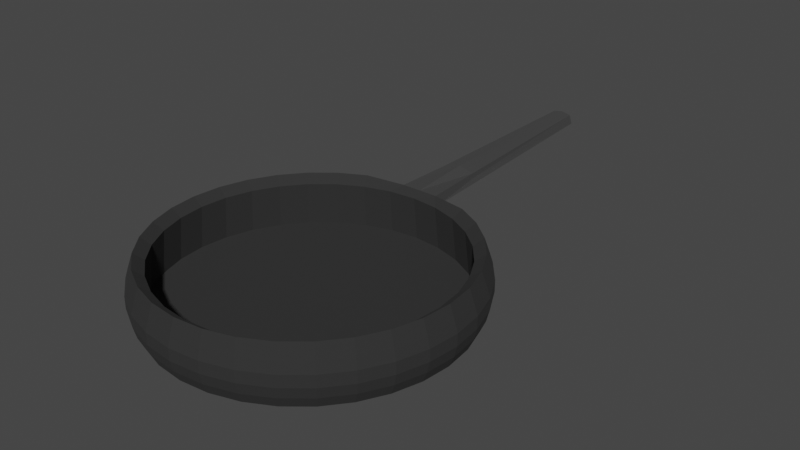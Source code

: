 # Source: pan.blend  (saved by Blender 2.92.15; exported with 4.5.12 LTS)
import bpy
from mathutils import Matrix  # noqa: F401  (used for matrix-valued properties, if any)

bpy.ops.wm.read_factory_settings(use_empty=True)
scene = bpy.context.scene
scene.name = 'Scene'

# ---- collections
col_collection = bpy.data.collections.new('Collection'); scene.collection.children.link(col_collection)

# ---- materials (node trees are filled in below, after node groups)
mat_material_001 = bpy.data.materials.new('Material.001')
mat_material_001.use_transparent_shadow = False
mat_pan = bpy.data.materials.new('pan')
mat_pan.use_transparent_shadow = False

# ---- material node trees
mat_material_001.use_nodes = True; mat_material_001.node_tree.nodes.clear()
_N = mat_material_001.node_tree.nodes; _L = mat_material_001.node_tree.links
n0 = _N.new('ShaderNodeBsdfPrincipled'); n0.name = 'Principled BSDF'; n0.location = (10, 300)
n0.distribution = 'GGX'
n0.subsurface_method = 'BURLEY'
n0.inputs[0].default_value = (0.363, 0.363, 0.363, 1.0)
n0.inputs[1].default_value = 1.0
n0.inputs[3].default_value = 1.45
n0.inputs[27].default_value = (0.0, 0.0, 0.0, 1.0)
n0.inputs[28].default_value = 1.0
n1 = _N.new('ShaderNodeOutputMaterial'); n1.name = 'Material Output'; n1.location = (300, 300)
_L.new(n0.outputs[0], n1.inputs[0])
n1.is_active_output = True
mat_pan.use_nodes = True; mat_pan.node_tree.nodes.clear()
_N = mat_pan.node_tree.nodes; _L = mat_pan.node_tree.links
n0 = _N.new('ShaderNodeBsdfPrincipled'); n0.name = 'Principled BSDF'; n0.location = (10, 300)
n0.distribution = 'GGX'
n0.subsurface_method = 'BURLEY'
n0.inputs[0].default_value = (0.02451, 0.02451, 0.02451, 1.0)
n0.inputs[2].default_value = 1.0
n0.inputs[3].default_value = 1.45
n0.inputs[27].default_value = (0.0, 0.0, 0.0, 1.0)
n0.inputs[28].default_value = 1.0
n1 = _N.new('ShaderNodeOutputMaterial'); n1.name = 'Material Output'; n1.location = (300, 300)
_L.new(n0.outputs[0], n1.inputs[0])
n1.is_active_output = True

# ---- world
world_world = bpy.data.worlds.new('World'); scene.world = world_world
world_world.use_nodes = True; world_world.node_tree.nodes.clear()
_N = world_world.node_tree.nodes; _L = world_world.node_tree.links
n0 = _N.new('ShaderNodeOutputWorld'); n0.name = 'World Output'; n0.location = (300, 300)
n1 = _N.new('ShaderNodeBackground'); n1.name = 'Background'; n1.location = (10, 300)
n1.inputs[0].default_value = (0.05088, 0.05088, 0.05088, 1.0)
_L.new(n1.outputs[0], n0.inputs[0])
n0.is_active_output = True
world_world.color = (0.05088, 0.05088, 0.05088)
world_world.use_sun_shadow = False
world_world.sun_shadow_jitter_overblur = 0.0

# ---- meshes
me_cylinder = bpy.data.meshes.new('Cylinder')
me_cylinder.from_pydata([(0.0, 1.0, -0.1944), (0.1951, 0.9808, -0.1944), (0.1286, 0.9861, 0.9559), (0.3827, 0.9239, -0.1944), (0.3827, 0.9239, 1.0), (0.5556, 0.8315, -0.1944), (0.5556, 0.8315, 1.0), (0.7071, 0.7071, -0.1944), (0.7071, 0.7071, 1.0), (0.8315, 0.5556, -0.1944), (0.8315, 0.5556, 1.0), (0.9239, 0.3827, -0.1944), (0.9239, 0.3827, 1.0), (0.9808, 0.1951, -0.1944), (0.9808, 0.1951, 1.0), (1.0, 7.55e-08, -0.1944), (1.0, 7.55e-08, 1.0), (0.9808, -0.1951, -0.1944), (0.9808, -0.1951, 1.0), (0.9239, -0.3827, -0.1944), (0.9239, -0.3827, 1.0), (0.8315, -0.5556, -0.1944), (0.8315, -0.5556, 1.0), (0.7071, -0.7071, -0.1944), (0.7071, -0.7071, 1.0), (0.5556, -0.8315, -0.1944), (0.5556, -0.8315, 1.0), (0.3827, -0.9239, -0.1944), (0.3827, -0.9239, 1.0), (0.1951, -0.9808, -0.1944), (0.1951, -0.9808, 1.0), (-3.258e-07, -1.0, -0.1944), (-3.258e-07, -1.0, 1.0), (-0.1951, -0.9808, -0.1944), (-0.1951, -0.9808, 1.0), (-0.3827, -0.9239, -0.1944), (-0.3827, -0.9239, 1.0), (-0.5556, -0.8315, -0.1944), (-0.5556, -0.8315, 1.0), (-0.7071, -0.7071, -0.1944), (-0.7071, -0.7071, 1.0), (-0.8315, -0.5556, -0.1944), (-0.8315, -0.5556, 1.0), (-0.9239, -0.3827, -0.1944), (-0.9239, -0.3827, 1.0), (-0.9808, -0.1951, -0.1944), (-0.9808, -0.1951, 1.0), (-1.0, 9.656e-07, -0.1944), (-1.0, 9.656e-07, 1.0), (-0.9808, 0.1951, -0.1944), (-0.9808, 0.1951, 1.0), (-0.9239, 0.3827, -0.1944), (-0.9239, 0.3827, 1.0), (-0.8315, 0.5556, -0.1944), (-0.8315, 0.5556, 1.0), (-0.7071, 0.7071, -0.1944), (-0.7071, 0.7071, 1.0), (-0.5556, 0.8315, -0.1944), (-0.5556, 0.8315, 1.0), (-0.3827, 0.9239, -0.1944), (-0.3827, 0.9239, 1.0), (-0.1951, 0.9808, -0.1944), (-0.1286, 0.9861, 0.9559), (0.1817, 0.9134, 0.8456), (9.529e-09, 0.9312, 0.8456), (0.3564, 0.8604, 0.8456), (0.5174, 0.7743, 0.8456), (0.6585, 0.6585, 0.8456), (0.7743, 0.5174, 0.8456), (0.8604, 0.3564, 0.8456), (0.9134, 0.1817, 0.8456), (0.9312, 9.047e-08, 0.8456), (0.9134, -0.1817, 0.8456), (0.8604, -0.3564, 0.8456), (0.7743, -0.5174, 0.8456), (0.6585, -0.6585, 0.8456), (0.5174, -0.7743, 0.8456), (0.3564, -0.8604, 0.8456), (0.1817, -0.9134, 0.8456), (-2.939e-07, -0.9312, 0.8456), (-0.1817, -0.9134, 0.8456), (-0.3564, -0.8604, 0.8456), (-0.5174, -0.7743, 0.8456), (-0.6585, -0.6585, 0.8456), (-0.7743, -0.5174, 0.8456), (-0.8604, -0.3564, 0.8456), (-0.9134, -0.1817, 0.8456), (-0.9312, 9.194e-07, 0.8456), (-0.9134, 0.1817, 0.8456), (-0.8604, 0.3564, 0.8456), (-0.7743, 0.5174, 0.8456), (-0.6585, 0.6585, 0.8456), (-0.5174, 0.7743, 0.8456), (-0.3564, 0.8604, 0.8456), (-0.1817, 0.9134, 0.8456), (0.1879, 0.9447, -0.05074), (-3.777e-09, 0.9632, -0.05074), (0.3686, 0.8898, -0.05074), (0.5351, 0.8008, -0.05074), (0.6811, 0.6811, -0.05074), (0.8008, 0.5351, -0.05074), (0.8898, 0.3686, -0.05074), (0.9447, 0.1879, -0.05074), (0.9632, 8.367e-08, -0.05074), (0.9447, -0.1879, -0.05074), (0.8898, -0.3686, -0.05074), (0.8008, -0.5351, -0.05074), (0.6811, -0.6811, -0.05074), (0.5351, -0.8008, -0.05074), (0.3686, -0.8898, -0.05074), (0.1879, -0.9447, -0.05074), (-3.176e-07, -0.9632, -0.05074), (-0.1879, -0.9447, -0.05074), (-0.3686, -0.8898, -0.05074), (-0.5351, -0.8008, -0.05074), (-0.6811, -0.6811, -0.05074), (-0.8008, -0.5351, -0.05074), (-0.8898, -0.3686, -0.05074), (-0.9447, -0.1879, -0.05074), (-0.9632, 9.41e-07, -0.05074), (-0.9447, 0.1879, -0.05074), (-0.8898, 0.3686, -0.05074), (-0.8008, 0.5351, -0.05074), (-0.6811, 0.6811, -0.05074), (-0.5351, 0.8008, -0.05074), (-0.3686, 0.8898, -0.05074), (-0.1879, 0.9447, -0.05074), (-4.432e-09, 1.032, 0.6851), (0.1327, 1.007, 0.734), (0.3949, 0.9534, 0.7111), (0.5733, 0.8581, 0.7111), (0.7297, 0.7297, 0.7111), (0.8581, 0.5733, 0.7111), (0.9534, 0.3949, 0.7111), (1.012, 0.2013, 0.7111), (1.032, 6.853e-08, 0.7111), (1.012, -0.2013, 0.7111), (0.9534, -0.3949, 0.7111), (0.8581, -0.5733, 0.7111), (0.7297, -0.7297, 0.7111), (0.5733, -0.8581, 0.7111), (0.3949, -0.9534, 0.7111), (0.2013, -1.012, 0.7111), (-3.407e-07, -1.032, 0.7111), (-0.2013, -1.012, 0.7111), (-0.3949, -0.9534, 0.7111), (-0.5733, -0.8581, 0.7111), (-0.7297, -0.7297, 0.7111), (-0.8581, -0.5733, 0.7111), (-0.9534, -0.3949, 0.7111), (-1.012, -0.2013, 0.7111), (-1.032, 9.871e-07, 0.7111), (-1.012, 0.2013, 0.7111), (-0.9534, 0.3949, 0.7111), (-0.8581, 0.5733, 0.7111), (-0.7297, 0.7297, 0.7111), (-0.5733, 0.8581, 0.7111), (-0.3949, 0.9534, 0.7111), (-0.1327, 1.007, 0.734), (0.2054, 1.032, 0.5063), (0.4028, 0.9726, 0.5063), (0.5848, 0.8753, 0.5063), (0.7444, 0.7444, 0.5063), (0.8753, 0.5848, 0.5063), (0.9726, 0.4028, 0.5063), (1.032, 0.2054, 0.5063), (1.053, 6.394e-08, 0.5063), (1.032, -0.2054, 0.5063), (0.9726, -0.4028, 0.5063), (0.8753, -0.5848, 0.5063), (0.7444, -0.7444, 0.5063), (0.5848, -0.8753, 0.5063), (0.4028, -0.9726, 0.5063), (0.2054, -1.032, 0.5063), (-3.498e-07, -1.053, 0.5063), (-0.2054, -1.032, 0.5063), (-0.4029, -0.9726, 0.5063), (-0.5848, -0.8753, 0.5063), (-0.7444, -0.7444, 0.5063), (-0.8753, -0.5848, 0.5063), (-0.9726, -0.4028, 0.5063), (-1.032, -0.2054, 0.5063), (-1.053, 1.001e-06, 0.5063), (-1.032, 0.2054, 0.5063), (-0.9726, 0.4029, 0.5063), (-0.8753, 0.5848, 0.5063), (-0.7444, 0.7444, 0.5063), (-0.5848, 0.8753, 0.5063), (-0.4028, 0.9726, 0.5063), (-0.2054, 1.032, 0.5063), (-6.743e-09, 1.053, 0.5063), (0.2054, 1.032, 0.2627), (0.4028, 0.9726, 0.2627), (0.5848, 0.8753, 0.2627), (0.7444, 0.7444, 0.2627), (0.8753, 0.5848, 0.2627), (0.9726, 0.4028, 0.2627), (1.032, 0.2054, 0.2627), (1.053, 6.394e-08, 0.2627), (1.032, -0.2054, 0.2627), (0.9726, -0.4028, 0.2627), (0.8753, -0.5848, 0.2627), (0.7444, -0.7444, 0.2627), (0.5848, -0.8753, 0.2627), (0.4028, -0.9726, 0.2627), (0.2054, -1.032, 0.2627), (-3.498e-07, -1.053, 0.2627), (-0.2054, -1.032, 0.2627), (-0.4029, -0.9726, 0.2627), (-0.5848, -0.8753, 0.2627), (-0.7444, -0.7444, 0.2627), (-0.8753, -0.5848, 0.2627), (-0.9726, -0.4028, 0.2627), (-1.032, -0.2054, 0.2627), (-1.053, 1.001e-06, 0.2627), (-1.032, 0.2054, 0.2627), (-0.9726, 0.4029, 0.2627), (-0.8753, 0.5848, 0.2627), (-0.7444, 0.7444, 0.2627), (-0.5848, 0.8753, 0.2627), (-0.4028, 0.9726, 0.2627), (-0.2054, 1.032, 0.2627), (-6.743e-09, 1.053, 0.2627), (0.2018, 1.014, 0.03417), (0.3958, 0.9555, 0.03417), (0.5746, 0.86, 0.03417), (0.7313, 0.7313, 0.03417), (0.86, 0.5746, 0.03417), (0.9555, 0.3958, 0.03417), (1.014, 0.2018, 0.03417), (1.034, 6.818e-08, 0.03417), (1.014, -0.2018, 0.03417), (0.9555, -0.3958, 0.03417), (0.86, -0.5746, 0.03417), (0.7313, -0.7313, 0.03417), (0.5746, -0.86, 0.03417), (0.3958, -0.9555, 0.03417), (0.2018, -1.014, 0.03417), (-3.402e-07, -1.034, 0.03417), (-0.2018, -1.014, 0.03417), (-0.3958, -0.9555, 0.03417), (-0.5746, -0.86, 0.03417), (-0.7313, -0.7313, 0.03417), (-0.86, -0.5746, 0.03417), (-0.9555, -0.3958, 0.03417), (-1.014, -0.2018, 0.03417), (-1.034, 9.888e-07, 0.03417), (-1.014, 0.2018, 0.03417), (-0.9555, 0.3958, 0.03417), (-0.86, 0.5746, 0.03417), (-0.7313, 0.7313, 0.03417), (-0.5746, 0.86, 0.03417), (-0.3958, 0.9555, 0.03417), (-0.2018, 1.014, 0.03417), (-3.179e-09, 1.034, 0.03417), (0.06702, 2.642, 1.026), (-0.06702, 2.642, 1.026), (0.08555, 2.642, 0.8407), (-0.08555, 2.642, 0.8407), (7.6e-07, 0.9861, 0.9559), (7.6e-07, 2.642, 1.069), (7.6e-07, 2.642, 0.8407), (0.1071, 1.403, 0.9652), (-0.1071, 1.403, 0.9652), (0.1091, 1.413, 0.86), (-0.1091, 1.413, 0.86), (7.6e-07, 1.403, 1.042)], [], [(128, 2, 4, 129), (129, 4, 6, 130), (130, 6, 8, 131), (131, 8, 10, 132), (132, 10, 12, 133), (133, 12, 14, 134), (134, 14, 16, 135), (135, 16, 18, 136), (136, 18, 20, 137), (137, 20, 22, 138), (138, 22, 24, 139), (139, 24, 26, 140), (140, 26, 28, 141), (141, 28, 30, 142), (142, 30, 32, 143), (143, 32, 34, 144), (144, 34, 36, 145), (145, 36, 38, 146), (146, 38, 40, 147), (147, 40, 42, 148), (148, 42, 44, 149), (149, 44, 46, 150), (150, 46, 48, 151), (151, 48, 50, 152), (152, 50, 52, 153), (153, 52, 54, 154), (154, 54, 56, 155), (155, 56, 58, 156), (156, 58, 60, 157), (40, 38, 82, 83), (157, 60, 62, 158), (0, 1, 3, 5, 7, 9, 11, 13, 15, 17, 19, 21, 23, 25, 27, 29, 31, 33, 35, 37, 39, 41, 43, 45, 47, 49, 51, 53, 55, 57, 59, 61), (78, 77, 109, 110), (58, 56, 91, 92), (14, 12, 69, 70), (32, 30, 78, 79), (50, 48, 87, 88), (6, 4, 65, 66), (24, 22, 74, 75), (42, 40, 83, 84), (60, 58, 92, 93), (16, 14, 70, 71), (34, 32, 79, 80), (52, 50, 88, 89), (8, 6, 66, 67), (26, 24, 75, 76), (44, 42, 84, 85), (62, 60, 93, 94), (18, 16, 71, 72), (36, 34, 80, 81), (54, 52, 89, 90), (10, 8, 67, 68), (28, 26, 76, 77), (46, 44, 85, 86), (62, 94, 64), (64, 63, 2), (20, 18, 72, 73), (38, 36, 81, 82), (56, 54, 90, 91), (12, 10, 68, 69), (30, 28, 77, 78), (48, 46, 86, 87), (4, 2, 63, 65), (22, 20, 73, 74), (95, 96, 126, 125, 124, 123, 122, 121, 120, 119, 118, 117, 116, 115, 114, 113, 112, 111, 110, 109, 108, 107, 106, 105, 104, 103, 102, 101, 100, 99, 98, 97), (65, 63, 95, 97), (92, 91, 123, 124), (79, 78, 110, 111), (66, 65, 97, 98), (93, 92, 124, 125), (80, 79, 111, 112), (67, 66, 98, 99), (94, 93, 125, 126), (81, 80, 112, 113), (68, 67, 99, 100), (64, 94, 126, 96), (82, 81, 113, 114), (69, 68, 100, 101), (83, 82, 114, 115), (70, 69, 101, 102), (84, 83, 115, 116), (71, 70, 102, 103), (85, 84, 116, 117), (72, 71, 103, 104), (86, 85, 117, 118), (73, 72, 104, 105), (87, 86, 118, 119), (74, 73, 105, 106), (88, 87, 119, 120), (75, 74, 106, 107), (89, 88, 120, 121), (76, 75, 107, 108), (90, 89, 121, 122), (77, 76, 108, 109), (63, 64, 96, 95), (91, 90, 122, 123), (189, 158, 127, 190), (188, 157, 158, 189), (187, 156, 157, 188), (186, 155, 156, 187), (185, 154, 155, 186), (184, 153, 154, 185), (183, 152, 153, 184), (182, 151, 152, 183), (181, 150, 151, 182), (180, 149, 150, 181), (179, 148, 149, 180), (178, 147, 148, 179), (177, 146, 147, 178), (176, 145, 146, 177), (175, 144, 145, 176), (174, 143, 144, 175), (173, 142, 143, 174), (172, 141, 142, 173), (171, 140, 141, 172), (170, 139, 140, 171), (169, 138, 139, 170), (168, 137, 138, 169), (167, 136, 137, 168), (166, 135, 136, 167), (165, 134, 135, 166), (164, 133, 134, 165), (163, 132, 133, 164), (162, 131, 132, 163), (161, 130, 131, 162), (160, 129, 130, 161), (159, 128, 129, 160), (190, 127, 128, 159), (222, 190, 159, 191), (191, 159, 160, 192), (192, 160, 161, 193), (193, 161, 162, 194), (194, 162, 163, 195), (195, 163, 164, 196), (196, 164, 165, 197), (197, 165, 166, 198), (198, 166, 167, 199), (199, 167, 168, 200), (200, 168, 169, 201), (201, 169, 170, 202), (202, 170, 171, 203), (203, 171, 172, 204), (204, 172, 173, 205), (205, 173, 174, 206), (206, 174, 175, 207), (207, 175, 176, 208), (208, 176, 177, 209), (209, 177, 178, 210), (210, 178, 179, 211), (211, 179, 180, 212), (212, 180, 181, 213), (213, 181, 182, 214), (214, 182, 183, 215), (215, 183, 184, 216), (216, 184, 185, 217), (217, 185, 186, 218), (218, 186, 187, 219), (219, 187, 188, 220), (220, 188, 189, 221), (221, 189, 190, 222), (253, 221, 222, 254), (252, 220, 221, 253), (251, 219, 220, 252), (250, 218, 219, 251), (249, 217, 218, 250), (248, 216, 217, 249), (247, 215, 216, 248), (246, 214, 215, 247), (245, 213, 214, 246), (244, 212, 213, 245), (243, 211, 212, 244), (242, 210, 211, 243), (241, 209, 210, 242), (240, 208, 209, 241), (239, 207, 208, 240), (238, 206, 207, 239), (237, 205, 206, 238), (236, 204, 205, 237), (235, 203, 204, 236), (234, 202, 203, 235), (233, 201, 202, 234), (232, 200, 201, 233), (231, 199, 200, 232), (230, 198, 199, 231), (229, 197, 198, 230), (228, 196, 197, 229), (227, 195, 196, 228), (226, 194, 195, 227), (225, 193, 194, 226), (224, 192, 193, 225), (223, 191, 192, 224), (254, 222, 191, 223), (0, 254, 223, 1), (1, 223, 224, 3), (3, 224, 225, 5), (5, 225, 226, 7), (7, 226, 227, 9), (9, 227, 228, 11), (11, 228, 229, 13), (13, 229, 230, 15), (15, 230, 231, 17), (17, 231, 232, 19), (19, 232, 233, 21), (21, 233, 234, 23), (23, 234, 235, 25), (25, 235, 236, 27), (27, 236, 237, 29), (29, 237, 238, 31), (31, 238, 239, 33), (33, 239, 240, 35), (35, 240, 241, 37), (37, 241, 242, 39), (39, 242, 243, 41), (41, 243, 244, 43), (43, 244, 245, 45), (45, 245, 246, 47), (47, 246, 247, 49), (49, 247, 248, 51), (51, 248, 249, 53), (53, 249, 250, 55), (55, 250, 251, 57), (57, 251, 252, 59), (59, 252, 253, 61), (61, 253, 254, 0), (62, 64, 2, 259), (266, 262, 255, 260), (260, 255, 257, 261), (264, 257, 255, 262), (263, 256, 258, 265), (128, 127, 257, 264), (127, 158, 265, 258), (258, 261, 257, 127), (256, 260, 261, 258), (263, 266, 260, 256), (62, 259, 266, 263), (62, 263, 265, 158), (128, 264, 262, 2), (259, 2, 262, 266)])
me_cylinder.polygons.foreach_set('material_index', [1, 1, 1, 1, 1, 1, 1, 1, 1, 1, 1, 1, 1, 1, 1, 1, 1, 1, 1, 1, 1, 1, 1, 1, 1, 1, 1, 1, 1, 1, 1, 1, 1, 1, 1, 1, 1, 1, 1, 1, 1, 1, 1, 1, 1, 1, 1, 1, 1, 1, 1, 1, 1, 1, 1, 1, 1, 1, 1, 1, 1, 1, 1, 1, 1, 1, 1, 1, 1, 1, 1, 1, 1, 1, 1, 1, 1, 1, 1, 1, 1, 1, 1, 1, 1, 1, 1, 1, 1, 1, 1, 1, 1, 1, 1, 1, 1, 1, 1, 1, 1, 1, 1, 1, 1, 1, 1, 1, 1, 1, 1, 1, 1, 1, 1, 1, 1, 1, 1, 1, 1, 1, 1, 1, 1, 1, 1, 1, 1, 1, 1, 1, 1, 1, 1, 1, 1, 1, 1, 1, 1, 1, 1, 1, 1, 1, 1, 1, 1, 1, 1, 1, 1, 1, 1, 1, 1, 1, 1, 1, 1, 1, 1, 1, 1, 1, 1, 1, 1, 1, 1, 1, 1, 1, 1, 1, 1, 1, 1, 1, 1, 1, 1, 1, 1, 1, 1, 1, 1, 1, 1, 1, 1, 1, 1, 1, 1, 1, 1, 1, 1, 1, 1, 1, 1, 1, 1, 1, 1, 1, 1, 1, 1, 1, 1, 1, 1, 1, 1, 1, 1, 1, 1, 1, 1, 0, 0, 0, 0, 0, 0, 0, 0, 0, 0, 0, 0, 0])
_uv = me_cylinder.uv_layers.new(name='UVMap')
_uv.uv.foreach_set('vector', [0.9688, 0.9353, 0.9688, 1.0, 0.9375, 1.0, 0.9375, 0.9353, 0.9375, 0.9353, 0.9375, 1.0, 0.9062, 1.0, 0.9062, 0.9353, 0.9062, 0.9353, 0.9062, 1.0, 0.875, 1.0, 0.875, 0.9353, 0.875, 0.9353, 0.875, 1.0, 0.8438, 1.0, 0.8438, 0.9353, 0.8438, 0.9353, 0.8438, 1.0, 0.8125, 1.0, 0.8125, 0.9353, 0.8125, 0.9353, 0.8125, 1.0, 0.7812, 1.0, 0.7812, 0.9353, 0.7812, 0.9353, 0.7812, 1.0, 0.75, 1.0, 0.75, 0.9353, 0.75, 0.9353, 0.75, 1.0, 0.7188, 1.0, 0.7188, 0.9353, 0.7188, 0.9353, 0.7188, 1.0, 0.6875, 1.0, 0.6875, 0.9353, 0.6875, 0.9353, 0.6875, 1.0, 0.6562, 1.0, 0.6562, 0.9353, 0.6562, 0.9353, 0.6562, 1.0, 0.625, 1.0, 0.625, 0.9353, 0.625, 0.9353, 0.625, 1.0, 0.5938, 1.0, 0.5938, 0.9353, 0.5938, 0.9353, 0.5938, 1.0, 0.5625, 1.0, 0.5625, 0.9353, 0.5625, 0.9353, 0.5625, 1.0, 0.5312, 1.0, 0.5312, 0.9353, 0.5312, 0.9353, 0.5312, 1.0, 0.5, 1.0, 0.5, 0.9353, 0.5, 0.9353, 0.5, 1.0, 0.4688, 1.0, 0.4688, 0.9353, 0.4688, 0.9353, 0.4688, 1.0, 0.4375, 1.0, 0.4375, 0.9353, 0.4375, 0.9353, 0.4375, 1.0, 0.4062, 1.0, 0.4062, 0.9353, 0.4062, 0.9353, 0.4062, 1.0, 0.375, 1.0, 0.375, 0.9353, 0.375, 0.9353, 0.375, 1.0, 0.3438, 1.0, 0.3438, 0.9353, 0.3438, 0.9353, 0.3438, 1.0, 0.3125, 1.0, 0.3125, 0.9353, 0.3125, 0.9353, 0.3125, 1.0, 0.2812, 1.0, 0.2812, 0.9353, 0.2812, 0.9353, 0.2812, 1.0, 0.25, 1.0, 0.25, 0.9353, 0.25, 0.9353, 0.25, 1.0, 0.2188, 1.0, 0.2188, 0.9353, 0.2188, 0.9353, 0.2188, 1.0, 0.1875, 1.0, 0.1875, 0.9353, 0.1875, 0.9353, 0.1875, 1.0, 0.1562, 1.0, 0.1562, 0.9353, 0.1562, 0.9353, 0.1562, 1.0, 0.125, 1.0, 0.125, 0.9353, 0.125, 0.9353, 0.125, 1.0, 0.09375, 1.0, 0.09375, 0.9353, 0.09375, 0.9353, 0.09375, 1.0, 0.0625, 1.0, 0.0625, 0.9353, 0.375, 1.0, 0.4062, 1.0, 0.4062, 1.0, 0.375, 1.0, 0.0625, 0.9353, 0.0625, 1.0, 0.03125, 1.0, 0.03125, 0.9353, 0.75, 0.49, 0.7968, 0.4854, 0.8418, 0.4717, 0.8833, 0.4496, 0.9197, 0.4197, 0.9496, 0.3833, 0.9717, 0.3418, 0.9854, 0.2968, 0.99, 0.25, 0.9854, 0.2032, 0.9717, 0.1582, 0.9496, 0.1167, 0.9197, 0.08029, 0.8833, 0.05045, 0.8418, 0.02827, 0.7968, 0.01461, 0.75, 0.01, 0.7032, 0.01461, 0.6582, 0.02827, 0.6167, 0.05045, 0.5803, 0.08029, 0.5504, 0.1167, 0.5283, 0.1582, 0.5146, 0.2032, 0.51, 0.25, 0.5146, 0.2968, 0.5283, 0.3418, 0.5504, 0.3833, 0.5803, 0.4197, 0.6167, 0.4496, 0.6582, 0.4717, 0.7032, 0.4854, 0.5312, 1.0, 0.5625, 1.0, 0.5625, 1.0, 0.5312, 1.0, 0.09375, 1.0, 0.125, 1.0, 0.125, 1.0, 0.09375, 1.0, 0.7812, 1.0, 0.8125, 1.0, 0.8125, 1.0, 0.7812, 1.0, 0.5, 1.0, 0.5312, 1.0, 0.5312, 1.0, 0.5, 1.0, 0.2188, 1.0, 0.25, 1.0, 0.25, 1.0, 0.2188, 1.0, 0.9062, 1.0, 0.9375, 1.0, 0.9375, 1.0, 0.9062, 1.0, 0.625, 1.0, 0.6562, 1.0, 0.6562, 1.0, 0.625, 1.0, 0.3438, 1.0, 0.375, 1.0, 0.375, 1.0, 0.3438, 1.0, 0.0625, 1.0, 0.09375, 1.0, 0.09375, 1.0, 0.0625, 1.0, 0.75, 1.0, 0.7812, 1.0, 0.7812, 1.0, 0.75, 1.0, 0.4688, 1.0, 0.5, 1.0, 0.5, 1.0, 0.4688, 1.0, 0.1875, 1.0, 0.2188, 1.0, 0.2188, 1.0, 0.1875, 1.0, 0.875, 1.0, 0.9062, 1.0, 0.9062, 1.0, 0.875, 1.0, 0.5938, 1.0, 0.625, 1.0, 0.625, 1.0, 0.5938, 1.0, 0.3125, 1.0, 0.3438, 1.0, 0.3438, 1.0, 0.3125, 1.0, 0.03125, 1.0, 0.0625, 1.0, 0.0625, 1.0, 0.03125, 1.0, 0.7188, 1.0, 0.75, 1.0, 0.75, 1.0, 0.7188, 1.0, 0.4375, 1.0, 0.4688, 1.0, 0.4688, 1.0, 0.4375, 1.0, 0.1562, 1.0, 0.1875, 1.0, 0.1875, 1.0, 0.1562, 1.0, 0.8438, 1.0, 0.875, 1.0, 0.875, 1.0, 0.8438, 1.0, 0.5625, 1.0, 0.5938, 1.0, 0.5938, 1.0, 0.5625, 1.0, 0.2812, 1.0, 0.3125, 1.0, 0.3125, 1.0, 0.2812, 1.0, 0.03125, 1.0, 0.03125, 1.0, 0.0, 1.0, 1.0, 1.0, 0.9688, 1.0, 0.9688, 1.0, 0.6875, 1.0, 0.7188, 1.0, 0.7188, 1.0, 0.6875, 1.0, 0.4062, 1.0, 0.4375, 1.0, 0.4375, 1.0, 0.4062, 1.0, 0.125, 1.0, 0.1562, 1.0, 0.1562, 1.0, 0.125, 1.0, 0.8125, 1.0, 0.8438, 1.0, 0.8438, 1.0, 0.8125, 1.0, 0.5312, 1.0, 0.5625, 1.0, 0.5625, 1.0, 0.5312, 1.0, 0.25, 1.0, 0.2812, 1.0, 0.2812, 1.0, 0.25, 1.0, 0.9375, 1.0, 0.9688, 1.0, 0.9688, 1.0, 0.9375, 1.0, 0.6562, 1.0, 0.6875, 1.0, 0.6875, 1.0, 0.6562, 1.0, 0.2968, 0.4854, 0.25, 0.49, 0.2032, 0.4854, 0.1582, 0.4717, 0.1167, 0.4496, 0.08029, 0.4197, 0.05045, 0.3833, 0.02827, 0.3418, 0.01461, 0.2968, 0.01, 0.25, 0.01461, 0.2032, 0.02827, 0.1582, 0.05045, 0.1167, 0.08029, 0.08029, 0.1167, 0.05045, 0.1582, 0.02827, 0.2032, 0.01461, 0.25, 0.01, 0.2968, 0.01461, 0.3418, 0.02827, 0.3833, 0.05045, 0.4197, 0.08029, 0.4496, 0.1167, 0.4717, 0.1582, 0.4854, 0.2032, 0.49, 0.25, 0.4854, 0.2968, 0.4717, 0.3418, 0.4496, 0.3833, 0.4197, 0.4197, 0.3833, 0.4496, 0.3418, 0.4717, 0.9375, 1.0, 0.9688, 1.0, 0.9688, 1.0, 0.9375, 1.0, 0.09375, 1.0, 0.125, 1.0, 0.125, 1.0, 0.09375, 1.0, 0.5, 1.0, 0.5312, 1.0, 0.5312, 1.0, 0.5, 1.0, 0.9062, 1.0, 0.9375, 1.0, 0.9375, 1.0, 0.9062, 1.0, 0.0625, 1.0, 0.09375, 1.0, 0.09375, 1.0, 0.0625, 1.0, 0.4688, 1.0, 0.5, 1.0, 0.5, 1.0, 0.4688, 1.0, 0.875, 1.0, 0.9062, 1.0, 0.9062, 1.0, 0.875, 1.0, 0.03125, 1.0, 0.0625, 1.0, 0.0625, 1.0, 0.03125, 1.0, 0.4375, 1.0, 0.4688, 1.0, 0.4688, 1.0, 0.4375, 1.0, 0.8438, 1.0, 0.875, 1.0, 0.875, 1.0, 0.8438, 1.0, 0.0, 1.0, 0.03125, 1.0, 0.03125, 1.0, 0.0, 1.0, 0.4062, 1.0, 0.4375, 1.0, 0.4375, 1.0, 0.4062, 1.0, 0.8125, 1.0, 0.8438, 1.0, 0.8438, 1.0, 0.8125, 1.0, 0.375, 1.0, 0.4062, 1.0, 0.4062, 1.0, 0.375, 1.0, 0.7812, 1.0, 0.8125, 1.0, 0.8125, 1.0, 0.7812, 1.0, 0.3438, 1.0, 0.375, 1.0, 0.375, 1.0, 0.3438, 1.0, 0.75, 1.0, 0.7812, 1.0, 0.7812, 1.0, 0.75, 1.0, 0.3125, 1.0, 0.3438, 1.0, 0.3438, 1.0, 0.3125, 1.0, 0.7188, 1.0, 0.75, 1.0, 0.75, 1.0, 0.7188, 1.0, 0.2812, 1.0, 0.3125, 1.0, 0.3125, 1.0, 0.2812, 1.0, 0.6875, 1.0, 0.7188, 1.0, 0.7188, 1.0, 0.6875, 1.0, 0.25, 1.0, 0.2812, 1.0, 0.2812, 1.0, 0.25, 1.0, 0.6562, 1.0, 0.6875, 1.0, 0.6875, 1.0, 0.6562, 1.0, 0.2188, 1.0, 0.25, 1.0, 0.25, 1.0, 0.2188, 1.0, 0.625, 1.0, 0.6562, 1.0, 0.6562, 1.0, 0.625, 1.0, 0.1875, 1.0, 0.2188, 1.0, 0.2188, 1.0, 0.1875, 1.0, 0.5938, 1.0, 0.625, 1.0, 0.625, 1.0, 0.5938, 1.0, 0.1562, 1.0, 0.1875, 1.0, 0.1875, 1.0, 0.1562, 1.0, 0.5625, 1.0, 0.5938, 1.0, 0.5938, 1.0, 0.5625, 1.0, 0.9688, 1.0, 1.0, 1.0, 1.0, 1.0, 0.9688, 1.0, 0.125, 1.0, 0.1562, 1.0, 0.1562, 1.0, 0.125, 1.0, 0.03125, 0.8369, 0.03125, 0.9353, 0.0, 0.9353, 0.0, 0.8369, 0.0625, 0.8369, 0.0625, 0.9353, 0.03125, 0.9353, 0.03125, 0.8369, 0.09375, 0.8369, 0.09375, 0.9353, 0.0625, 0.9353, 0.0625, 0.8369, 0.125, 0.8369, 0.125, 0.9353, 0.09375, 0.9353, 0.09375, 0.8369, 0.1562, 0.8369, 0.1562, 0.9353, 0.125, 0.9353, 0.125, 0.8369, 0.1875, 0.8369, 0.1875, 0.9353, 0.1562, 0.9353, 0.1562, 0.8369, 0.2188, 0.8369, 0.2188, 0.9353, 0.1875, 0.9353, 0.1875, 0.8369, 0.25, 0.8369, 0.25, 0.9353, 0.2188, 0.9353, 0.2188, 0.8369, 0.2812, 0.8369, 0.2812, 0.9353, 0.25, 0.9353, 0.25, 0.8369, 0.3125, 0.8369, 0.3125, 0.9353, 0.2812, 0.9353, 0.2812, 0.8369, 0.3437, 0.8369, 0.3438, 0.9353, 0.3125, 0.9353, 0.3125, 0.8369, 0.375, 0.8369, 0.375, 0.9353, 0.3438, 0.9353, 0.3437, 0.8369, 0.4062, 0.8369, 0.4062, 0.9353, 0.375, 0.9353, 0.375, 0.8369, 0.4375, 0.8369, 0.4375, 0.9353, 0.4062, 0.9353, 0.4062, 0.8369, 0.4688, 0.8369, 0.4688, 0.9353, 0.4375, 0.9353, 0.4375, 0.8369, 0.5, 0.8369, 0.5, 0.9353, 0.4688, 0.9353, 0.4688, 0.8369, 0.5312, 0.8369, 0.5312, 0.9353, 0.5, 0.9353, 0.5, 0.8369, 0.5625, 0.8369, 0.5625, 0.9353, 0.5312, 0.9353, 0.5312, 0.8369, 0.5938, 0.8369, 0.5938, 0.9353, 0.5625, 0.9353, 0.5625, 0.8369, 0.625, 0.8369, 0.625, 0.9353, 0.5938, 0.9353, 0.5938, 0.8369, 0.6562, 0.8369, 0.6562, 0.9353, 0.625, 0.9353, 0.625, 0.8369, 0.6875, 0.8369, 0.6875, 0.9353, 0.6562, 0.9353, 0.6562, 0.8369, 0.7187, 0.8369, 0.7188, 0.9353, 0.6875, 0.9353, 0.6875, 0.8369, 0.75, 0.8369, 0.75, 0.9353, 0.7188, 0.9353, 0.7187, 0.8369, 0.7813, 0.8369, 0.7812, 0.9353, 0.75, 0.9353, 0.75, 0.8369, 0.8125, 0.8369, 0.8125, 0.9353, 0.7812, 0.9353, 0.7813, 0.8369, 0.8438, 0.8369, 0.8438, 0.9353, 0.8125, 0.9353, 0.8125, 0.8369, 0.875, 0.8369, 0.875, 0.9353, 0.8438, 0.9353, 0.8438, 0.8369, 0.9062, 0.8369, 0.9062, 0.9353, 0.875, 0.9353, 0.875, 0.8369, 0.9375, 0.8369, 0.9375, 0.9353, 0.9062, 0.9353, 0.9062, 0.8369, 0.9687, 0.8369, 0.9688, 0.9353, 0.9375, 0.9353, 0.9375, 0.8369, 1.0, 0.8369, 1.0, 0.9353, 0.9688, 0.9353, 0.9687, 0.8369, 1.0, 0.7198, 1.0, 0.8369, 0.9687, 0.8369, 0.9688, 0.7198, 0.9688, 0.7198, 0.9687, 0.8369, 0.9375, 0.8369, 0.9375, 0.7198, 0.9375, 0.7198, 0.9375, 0.8369, 0.9062, 0.8369, 0.9062, 0.7198, 0.9062, 0.7198, 0.9062, 0.8369, 0.875, 0.8369, 0.875, 0.7198, 0.875, 0.7198, 0.875, 0.8369, 0.8438, 0.8369, 0.8438, 0.7198, 0.8438, 0.7198, 0.8438, 0.8369, 0.8125, 0.8369, 0.8125, 0.7198, 0.8125, 0.7198, 0.8125, 0.8369, 0.7813, 0.8369, 0.7812, 0.7198, 0.7812, 0.7198, 0.7813, 0.8369, 0.75, 0.8369, 0.75, 0.7198, 0.75, 0.7198, 0.75, 0.8369, 0.7187, 0.8369, 0.7188, 0.7198, 0.7188, 0.7198, 0.7187, 0.8369, 0.6875, 0.8369, 0.6875, 0.7198, 0.6875, 0.7198, 0.6875, 0.8369, 0.6562, 0.8369, 0.6562, 0.7198, 0.6562, 0.7198, 0.6562, 0.8369, 0.625, 0.8369, 0.625, 0.7198, 0.625, 0.7198, 0.625, 0.8369, 0.5938, 0.8369, 0.5938, 0.7198, 0.5938, 0.7198, 0.5938, 0.8369, 0.5625, 0.8369, 0.5625, 0.7198, 0.5625, 0.7198, 0.5625, 0.8369, 0.5312, 0.8369, 0.5312, 0.7198, 0.5312, 0.7198, 0.5312, 0.8369, 0.5, 0.8369, 0.5, 0.7198, 0.5, 0.7198, 0.5, 0.8369, 0.4688, 0.8369, 0.4688, 0.7198, 0.4688, 0.7198, 0.4688, 0.8369, 0.4375, 0.8369, 0.4375, 0.7198, 0.4375, 0.7198, 0.4375, 0.8369, 0.4062, 0.8369, 0.4063, 0.7198, 0.4063, 0.7198, 0.4062, 0.8369, 0.375, 0.8369, 0.375, 0.7198, 0.375, 0.7198, 0.375, 0.8369, 0.3437, 0.8369, 0.3438, 0.7198, 0.3438, 0.7198, 0.3437, 0.8369, 0.3125, 0.8369, 0.3125, 0.7198, 0.3125, 0.7198, 0.3125, 0.8369, 0.2812, 0.8369, 0.2812, 0.7198, 0.2812, 0.7198, 0.2812, 0.8369, 0.25, 0.8369, 0.25, 0.7198, 0.25, 0.7198, 0.25, 0.8369, 0.2188, 0.8369, 0.2188, 0.7198, 0.2188, 0.7198, 0.2188, 0.8369, 0.1875, 0.8369, 0.1875, 0.7198, 0.1875, 0.7198, 0.1875, 0.8369, 0.1562, 0.8369, 0.1562, 0.7198, 0.1562, 0.7198, 0.1562, 0.8369, 0.125, 0.8369, 0.125, 0.7198, 0.125, 0.7198, 0.125, 0.8369, 0.09375, 0.8369, 0.09375, 0.7198, 0.09375, 0.7198, 0.09375, 0.8369, 0.0625, 0.8369, 0.0625, 0.7198, 0.0625, 0.7198, 0.0625, 0.8369, 0.03125, 0.8369, 0.03125, 0.7198, 0.03125, 0.7198, 0.03125, 0.8369, 0.0, 0.8369, 0.0, 0.7198, 0.03125, 0.6099, 0.03125, 0.7198, 0.0, 0.7198, 0.0, 0.6099, 0.0625, 0.6099, 0.0625, 0.7198, 0.03125, 0.7198, 0.03125, 0.6099, 0.09375, 0.6099, 0.09375, 0.7198, 0.0625, 0.7198, 0.0625, 0.6099, 0.125, 0.6099, 0.125, 0.7198, 0.09375, 0.7198, 0.09375, 0.6099, 0.1562, 0.6099, 0.1562, 0.7198, 0.125, 0.7198, 0.125, 0.6099, 0.1875, 0.6099, 0.1875, 0.7198, 0.1562, 0.7198, 0.1562, 0.6099, 0.2188, 0.6099, 0.2188, 0.7198, 0.1875, 0.7198, 0.1875, 0.6099, 0.25, 0.6099, 0.25, 0.7198, 0.2188, 0.7198, 0.2188, 0.6099, 0.2812, 0.6099, 0.2812, 0.7198, 0.25, 0.7198, 0.25, 0.6099, 0.3125, 0.6099, 0.3125, 0.7198, 0.2812, 0.7198, 0.2812, 0.6099, 0.3438, 0.6099, 0.3438, 0.7198, 0.3125, 0.7198, 0.3125, 0.6099, 0.375, 0.6099, 0.375, 0.7198, 0.3438, 0.7198, 0.3438, 0.6099, 0.4062, 0.6099, 0.4063, 0.7198, 0.375, 0.7198, 0.375, 0.6099, 0.4375, 0.6099, 0.4375, 0.7198, 0.4063, 0.7198, 0.4062, 0.6099, 0.4688, 0.6099, 0.4688, 0.7198, 0.4375, 0.7198, 0.4375, 0.6099, 0.5, 0.6099, 0.5, 0.7198, 0.4688, 0.7198, 0.4688, 0.6099, 0.5312, 0.6099, 0.5312, 0.7198, 0.5, 0.7198, 0.5, 0.6099, 0.5625, 0.6099, 0.5625, 0.7198, 0.5312, 0.7198, 0.5312, 0.6099, 0.5938, 0.6099, 0.5938, 0.7198, 0.5625, 0.7198, 0.5625, 0.6099, 0.625, 0.6099, 0.625, 0.7198, 0.5938, 0.7198, 0.5938, 0.6099, 0.6562, 0.6099, 0.6562, 0.7198, 0.625, 0.7198, 0.625, 0.6099, 0.6875, 0.6099, 0.6875, 0.7198, 0.6562, 0.7198, 0.6562, 0.6099, 0.7188, 0.6099, 0.7188, 0.7198, 0.6875, 0.7198, 0.6875, 0.6099, 0.75, 0.6099, 0.75, 0.7198, 0.7188, 0.7198, 0.7188, 0.6099, 0.7812, 0.6099, 0.7812, 0.7198, 0.75, 0.7198, 0.75, 0.6099, 0.8125, 0.6099, 0.8125, 0.7198, 0.7812, 0.7198, 0.7812, 0.6099, 0.8438, 0.6099, 0.8438, 0.7198, 0.8125, 0.7198, 0.8125, 0.6099, 0.875, 0.6099, 0.875, 0.7198, 0.8438, 0.7198, 0.8438, 0.6099, 0.9062, 0.6099, 0.9062, 0.7198, 0.875, 0.7198, 0.875, 0.6099, 0.9375, 0.6099, 0.9375, 0.7198, 0.9062, 0.7198, 0.9062, 0.6099, 0.9688, 0.6099, 0.9688, 0.7198, 0.9375, 0.7198, 0.9375, 0.6099, 1.0, 0.6099, 1.0, 0.7198, 0.9688, 0.7198, 0.9688, 0.6099, 1.0, 0.5, 1.0, 0.6099, 0.9688, 0.6099, 0.9688, 0.5, 0.9688, 0.5, 0.9688, 0.6099, 0.9375, 0.6099, 0.9375, 0.5, 0.9375, 0.5, 0.9375, 0.6099, 0.9062, 0.6099, 0.9062, 0.5, 0.9062, 0.5, 0.9062, 0.6099, 0.875, 0.6099, 0.875, 0.5, 0.875, 0.5, 0.875, 0.6099, 0.8438, 0.6099, 0.8438, 0.5, 0.8438, 0.5, 0.8438, 0.6099, 0.8125, 0.6099, 0.8125, 0.5, 0.8125, 0.5, 0.8125, 0.6099, 0.7812, 0.6099, 0.7812, 0.5, 0.7812, 0.5, 0.7812, 0.6099, 0.75, 0.6099, 0.75, 0.5, 0.75, 0.5, 0.75, 0.6099, 0.7188, 0.6099, 0.7188, 0.5, 0.7188, 0.5, 0.7188, 0.6099, 0.6875, 0.6099, 0.6875, 0.5, 0.6875, 0.5, 0.6875, 0.6099, 0.6562, 0.6099, 0.6562, 0.5, 0.6562, 0.5, 0.6562, 0.6099, 0.625, 0.6099, 0.625, 0.5, 0.625, 0.5, 0.625, 0.6099, 0.5938, 0.6099, 0.5938, 0.5, 0.5938, 0.5, 0.5938, 0.6099, 0.5625, 0.6099, 0.5625, 0.5, 0.5625, 0.5, 0.5625, 0.6099, 0.5312, 0.6099, 0.5312, 0.5, 0.5312, 0.5, 0.5312, 0.6099, 0.5, 0.6099, 0.5, 0.5, 0.5, 0.5, 0.5, 0.6099, 0.4688, 0.6099, 0.4688, 0.5, 0.4688, 0.5, 0.4688, 0.6099, 0.4375, 0.6099, 0.4375, 0.5, 0.4375, 0.5, 0.4375, 0.6099, 0.4062, 0.6099, 0.4062, 0.5, 0.4062, 0.5, 0.4062, 0.6099, 0.375, 0.6099, 0.375, 0.5, 0.375, 0.5, 0.375, 0.6099, 0.3438, 0.6099, 0.3438, 0.5, 0.3438, 0.5, 0.3438, 0.6099, 0.3125, 0.6099, 0.3125, 0.5, 0.3125, 0.5, 0.3125, 0.6099, 0.2812, 0.6099, 0.2812, 0.5, 0.2812, 0.5, 0.2812, 0.6099, 0.25, 0.6099, 0.25, 0.5, 0.25, 0.5, 0.25, 0.6099, 0.2188, 0.6099, 0.2188, 0.5, 0.2188, 0.5, 0.2188, 0.6099, 0.1875, 0.6099, 0.1875, 0.5, 0.1875, 0.5, 0.1875, 0.6099, 0.1562, 0.6099, 0.1562, 0.5, 0.1562, 0.5, 0.1562, 0.6099, 0.125, 0.6099, 0.125, 0.5, 0.125, 0.5, 0.125, 0.6099, 0.09375, 0.6099, 0.09375, 0.5, 0.09375, 0.5, 0.09375, 0.6099, 0.0625, 0.6099, 0.0625, 0.5, 0.0625, 0.5, 0.0625, 0.6099, 0.03125, 0.6099, 0.03125, 0.5, 0.03125, 0.5, 0.03125, 0.6099, 0.0, 0.6099, 0.0, 0.5, 0.03125, 1.0, 0.0, 1.0, 0.9688, 1.0, 0.5, 1.0, 0.5, 1.0, 0.9688, 1.0, 0.9688, 1.0, 0.5, 1.0, 0.5, 1.0, 0.9688, 1.0, 0.9688, 1.0, 0.5, 1.0, 0.9688, 0.9676, 0.9688, 1.0, 0.9688, 1.0, 0.9688, 1.0, 0.03125, 1.0, 0.03125, 1.0, 0.03125, 1.0, 0.03125, 0.9676, 0.9688, 0.9353, 1.0, 0.9353, 0.9688, 1.0, 0.9688, 0.9676, 0.0, 0.9353, 0.03125, 0.9353, 0.03125, 0.9676, 0.03125, 1.0, 0.03125, 1.0, 0.5, 1.0, 0.9688, 1.0, 0.0, 0.9353, 0.03125, 1.0, 0.5, 1.0, 0.5, 1.0, 0.03125, 1.0, 0.03125, 1.0, 0.5, 1.0, 0.5, 1.0, 0.03125, 1.0, 0.03125, 1.0, 0.5, 1.0, 0.5, 1.0, 0.03125, 1.0, 0.03125, 1.0, 0.03125, 1.0, 0.03125, 0.9676, 0.03125, 0.9353, 0.9688, 0.9353, 0.9688, 0.9676, 0.9688, 1.0, 0.9688, 1.0, 0.5, 1.0, 0.9688, 1.0, 0.9688, 1.0, 0.5, 1.0])
me_cylinder.materials.append(mat_material_001)
me_cylinder.materials.append(mat_pan)
me_cylinder.use_remesh_fix_poles = True
me_cylinder.use_remesh_preserve_attributes = False
me_cylinder.use_mirror_vertex_groups = False
me_cylinder.update()

# ---- objects
ob_cylinder = bpy.data.objects.new('Cylinder', me_cylinder)

# ---- transforms, parenting, visibility, modifiers, constraints
ob_cylinder.location = (0.0, 0.0, 0.0)
ob_cylinder.scale = (1.27, 1.27, 0.4145)
ob_cylinder.lineart.crease_threshold = 0.0

# ---- collection membership
col_collection.objects.link(ob_cylinder)

# ---- scene / render settings (as saved in the file)
scene.frame_start = 1; scene.frame_end = 250; scene.frame_set(1)
scene.render.engine = 'BLENDER_EEVEE_NEXT'
scene.cycles.use_denoising = False
scene.cycles.samples = 128
scene.cycles.sampling_pattern = 'TABULATED_SOBOL'
scene.cycles.use_adaptive_sampling = False
scene.cycles.use_light_tree = False
scene.view_settings.view_transform = 'Filmic'
bpy.context.view_layer.update()

# ---- added for rendering (the .blend has no active camera and no usable light): camera, sun
cam_auto = bpy.data.cameras.new('AutoCamera')
cam_auto.lens = 50.0
cam_auto.sensor_width = 36.0
cam_auto.clip_end = 1000.0
ob_auto_camera = bpy.data.objects.new('AutoCamera', cam_auto)
scene.collection.objects.link(ob_auto_camera)
ob_auto_camera.location = (5.02003, -5.01504, 4.19721)
ob_auto_camera.rotation_euler = (1.09748, -7.21219e-08, 0.694738)
scene.camera = ob_auto_camera
light_auto_sun = bpy.data.lights.new('AutoSun', 'SUN')
light_auto_sun.energy = 3.0
light_auto_sun.angle = 0.0523599
ob_auto_sun = bpy.data.objects.new('AutoSun', light_auto_sun)
scene.collection.objects.link(ob_auto_sun)
ob_auto_sun.rotation_euler = (0.872665, 0.174533, 0.523599)
bpy.context.view_layer.update()
